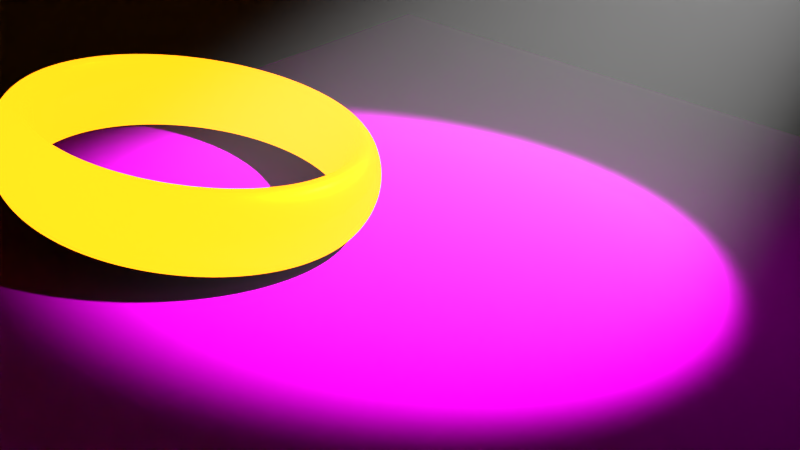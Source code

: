 # Source: got.blend  (saved by Blender 2.76.0; exported with 4.5.12 LTS)
import bpy
from mathutils import Matrix  # noqa: F401  (used for matrix-valued properties, if any)

bpy.ops.wm.read_factory_settings(use_empty=True)
scene = bpy.context.scene
scene.name = 'Scene'

# ---- collections
col_collection_1 = bpy.data.collections.new('Collection 1'); scene.collection.children.link(col_collection_1)
col_collection_2 = bpy.data.collections.new('Collection 2'); scene.collection.children.link(col_collection_2)

# ---- images (referenced by path relative to the original .blend; pixels are not part of the script)
import os
ASSET_DIR = os.environ.get("B2B_ASSET_DIR", "")  # directory of the original .blend (textures are referenced by path, not embedded)
HERE = os.path.dirname(os.path.abspath(__file__))  # packed textures are extracted next to this script under _unpacked/

def load_image(name, relpath, width, height, colorspace="sRGB"):
    """Load a texture the original file referenced (path relative to the .blend, or extracted next to this script)."""
    p = next((c for c in (os.path.join(HERE, relpath), os.path.join(ASSET_DIR, relpath)) if relpath and os.path.exists(c)), "")
    if p:
        img = bpy.data.images.load(p, check_existing=True)
        img.name = name
    else:  # same state as the original file: an image datablock whose file is absent (Cycles renders it pink)
        img = bpy.data.images.new(name, width, height)
        img.source = "FILE"
        img.filepath = "//" + (relpath or name)
    img.colorspace_settings.name = colorspace
    return img
img_westeros_590x900_png = load_image('westeros-590x900.png', 'westeros-590x900.png', 1024, 1024, 'sRGB')
img_got_png = load_image('got.PNG', 'got.PNG', 1024, 1024, 'sRGB')

# ---- materials (node trees are filled in below, after node groups)
mat_map = bpy.data.materials.new('Map')
mat_map.alpha_threshold = 0.0
mat_map.roughness = 0.5
mat_ring = bpy.data.materials.new('Ring')
mat_ring.alpha_threshold = 0.0
mat_ring.roughness = 0.5
mat_mask_mat = bpy.data.materials.new('Mask_Mat')
mat_mask_mat.alpha_threshold = 0.0
mat_mask_mat.roughness = 0.5

# ---- material node trees
mat_map.use_nodes = True; mat_map.node_tree.nodes.clear()
_N = mat_map.node_tree.nodes; _L = mat_map.node_tree.links
n0 = _N.new('ShaderNodeOutputMaterial'); n0.name = 'Material Output'; n0.location = (300, 300)
n1 = _N.new('ShaderNodeBsdfDiffuse'); n1.name = 'Diffuse BSDF'; n1.location = (108, 360)
n2 = _N.new('ShaderNodeTexImage'); n2.name = 'Image Texture'; n2.location = (-184, 387)
n2.width = 140
n2.image = img_westeros_590x900_png
_L.new(n1.outputs[0], n0.inputs[0])
_L.new(n2.outputs[0], n1.inputs[0])
n0.is_active_output = True
mat_ring.use_nodes = True; mat_ring.node_tree.nodes.clear()
_N = mat_ring.node_tree.nodes; _L = mat_ring.node_tree.links
n0 = _N.new('ShaderNodeTexCoord'); n0.name = 'Texture Coordinate'; n0.location = (261, 404)
n1 = _N.new('ShaderNodeMath'); n1.name = 'Math'; n1.location = (1017, 500)
n1.operation = 'MULTIPLY'
n2 = _N.new('ShaderNodeTexImage'); n2.name = 'Image Texture'; n2.location = (536, 407)
n2.width = 140
n2.image = img_got_png
n3 = _N.new('ShaderNodeOutputMaterial'); n3.name = 'Material Output'; n3.location = (1385, 612)
n4 = _N.new('ShaderNodeMixShader'); n4.name = 'Mix Shader.001'; n4.location = (937, 692)
n5 = _N.new('ShaderNodeEmission'); n5.name = 'Emission'; n5.location = (694, 760)
n5.inputs[0].default_value = (1.0, 0.2775, 0.004483, 1.0)
n5.inputs[1].default_value = 5.0
n6 = _N.new('ShaderNodeMixShader'); n6.name = 'Mix Shader'; n6.location = (-275, 431)
n7 = _N.new('ShaderNodeLayerWeight'); n7.name = 'Layer Weight'; n7.location = (-526, 652)
n8 = _N.new('ShaderNodeBsdfAnisotropic'); n8.name = 'Glossy BSDF.001'; n8.location = (-572, 346)
n8.distribution = 'GGX'
n8.inputs[0].default_value = (1.0, 0.9218, 0.01345, 1.0)
n8.inputs[1].default_value = 0.0
n9 = _N.new('ShaderNodeBsdfAnisotropic'); n9.name = 'Glossy BSDF'; n9.location = (-545, 506)
n9.distribution = 'GGX'
n9.inputs[0].default_value = (1.0, 0.9598, 0.002497, 1.0)
n9.inputs[1].default_value = 0.3162
n10 = _N.new('ShaderNodeDisplacement'); n10.name = 'Displacement'; n10.location = (0, 0)
n10.inputs[1].default_value = 0.0
n10.inputs[2].default_value = 0.1
_L.new(n9.outputs[0], n6.inputs[1])
_L.new(n2.outputs[0], n1.inputs[0])
_L.new(n0.outputs[2], n2.inputs[0])
_L.new(n5.outputs[0], n4.inputs[1])
_L.new(n6.outputs[0], n4.inputs[2])
_L.new(n4.outputs[0], n3.inputs[0])
_L.new(n2.outputs[0], n4.inputs[0])
_L.new(n8.outputs[0], n6.inputs[2])
_L.new(n7.outputs[1], n6.inputs[0])
_L.new(n1.outputs[0], n10.inputs[0])
_L.new(n10.outputs[0], n3.inputs[2])
n3.is_active_output = True
mat_mask_mat.use_nodes = True; mat_mask_mat.node_tree.nodes.clear()
_N = mat_mask_mat.node_tree.nodes; _L = mat_mask_mat.node_tree.links
n0 = _N.new('ShaderNodeOutputMaterial'); n0.name = 'Material Output'; n0.location = (300, 300)
n1 = _N.new('ShaderNodeMixShader'); n1.name = 'Mix Shader'; n1.location = (10, 300)
n2 = _N.new('ShaderNodeLightPath'); n2.name = 'Light Path'; n2.location = (-397, 348)
n3 = _N.new('ShaderNodeEmission'); n3.name = 'Emission'; n3.location = (-223, 217)
_L.new(n1.outputs[0], n0.inputs[0])
_L.new(n2.outputs[0], n1.inputs[0])
_L.new(n3.outputs[0], n1.inputs[2])
n0.is_active_output = True

# ---- world
world_world = bpy.data.worlds.new('World'); scene.world = world_world
world_world.use_nodes = True; world_world.node_tree.nodes.clear()
_N = world_world.node_tree.nodes; _L = world_world.node_tree.links
n0 = _N.new('ShaderNodeOutputWorld'); n0.name = 'World Output'; n0.location = (300, 300)
n1 = _N.new('ShaderNodeBackground'); n1.name = 'Background'; n1.location = (10, 300)
n1.inputs[0].default_value = (0.05088, 0.05088, 0.05088, 1.0)
n2 = _N.new('ShaderNodeVolumeScatter'); n2.name = 'Volume Scatter'; n2.location = (110, 200)
n2.width = 140
n2.inputs[1].default_value = 0.05
_L.new(n1.outputs[0], n0.inputs[0])
_L.new(n2.outputs[0], n0.inputs[1])
n0.is_active_output = True
world_world.use_eevee_finite_volume = True
world_world.color = (0.05088, 0.05088, 0.05088)
world_world.use_sun_shadow = False
world_world.sun_shadow_jitter_overblur = 0.0
world_world.cycles.sampling_method = 'MANUAL'
world_world.cycles.sample_map_resolution = 256

# ---- cameras
cam_camera = bpy.data.cameras.new('Camera')
cam_camera.clip_end = 100.0
cam_camera.lens = 35.0
cam_camera.sensor_width = 32.0
cam_camera.sensor_height = 18.0
cam_camera.ortho_scale = 7.314
cam_camera.dof.focus_distance = 0.0

# ---- lights
light_spot = bpy.data.lights.new('Spot', 'SPOT')
light_spot.transmission_factor = 0.0
light_spot.energy = 1.5e+04
light_spot.shadow_buffer_clip_start = 0.5
light_spot.shadow_soft_size = 0.1
light_spot.shadow_maximum_resolution = 0.006
light_spot.use_absolute_resolution = True
light_spot.spot_blend = 0.6
light_spot.spot_size = 0.5236
light_spot.show_cone = True
light_spot.cycles.use_multiple_importance_sampling = False

# ---- meshes
me_plane = bpy.data.meshes.new('Plane')
me_plane.from_pydata([(-1.0, -1.0, 0.0), (1.0, -1.0, 0.0), (-1.0, 1.0, 0.0), (1.0, 1.0, 0.0)], [], [(0, 1, 3, 2)])
_uv = me_plane.uv_layers.new(name='UVMap')
_uv.uv.foreach_set('vector', [0.01935, 0.01668, 1.002, 0.01668, 1.002, 0.9995, 0.01935, 0.9995])
me_plane.materials.append(mat_map)
me_plane.use_remesh_preserve_volume = False
me_plane.use_remesh_preserve_attributes = False
me_plane.use_mirror_vertex_groups = False
me_plane.update()
me_circle_002 = bpy.data.meshes.new('Circle.002')
me_circle_002.from_pydata([(0.0, 1.0, 0.0), (-0.1951, 0.9808, 0.0), (-0.3827, 0.9239, 0.0), (-0.5556, 0.8315, 0.0), (-0.7071, 0.7071, 0.0), (-0.8315, 0.5556, 0.0), (-0.9239, 0.3827, 0.0), (-0.9808, 0.1951, 0.0), (-1.0, 7.55e-08, 0.0), (-0.9808, -0.1951, 0.0), (-0.9239, -0.3827, 0.0), (-0.8315, -0.5556, 0.0), (-0.7071, -0.7071, 0.0), (-0.5556, -0.8315, 0.0), (-0.3827, -0.9239, 0.0), (-0.1951, -0.9808, 0.0), (3.258e-07, -1.0, 0.0), (0.1951, -0.9808, 0.0), (0.3827, -0.9239, 0.0), (0.5556, -0.8315, 0.0), (0.7071, -0.7071, 0.0), (0.8315, -0.5556, 0.0), (0.9239, -0.3827, 0.0), (0.9808, -0.1951, 0.0), (1.0, 9.656e-07, 0.0), (0.9808, 0.1951, 0.0), (0.9239, 0.3827, 0.0), (0.8315, 0.5556, 0.0), (0.7071, 0.7071, 0.0), (0.5556, 0.8315, 0.0), (0.3827, 0.9239, 0.0), (0.1951, 0.9808, 0.0), (-1.551e-08, 0.8694, 0.0), (-0.1696, 0.8527, 0.0), (-0.3327, 0.8032, 0.0), (-0.483, 0.7229, 0.0), (-0.6147, 0.6147, 0.0), (-0.7229, 0.483, 0.0), (-0.8032, 0.3327, 0.0), (-0.8527, 0.1696, 0.0), (-0.8694, 1.029e-07, 0.0), (-0.8527, -0.1696, 0.0), (-0.8032, -0.3327, 0.0), (-0.7229, -0.483, 0.0), (-0.6147, -0.6147, 0.0), (-0.483, -0.7229, 0.0), (-0.3327, -0.8032, 0.0), (-0.1696, -0.8527, 0.0), (2.678e-07, -0.8694, 0.0), (0.1696, -0.8527, 0.0), (0.3327, -0.8032, 0.0), (0.483, -0.7229, 0.0), (0.6147, -0.6147, 0.0), (0.7229, -0.483, 0.0), (0.8032, -0.3327, 0.0), (0.8527, -0.1696, 0.0), (0.8694, 8.767e-07, 0.0), (0.8527, 0.1696, 0.0), (0.8032, 0.3327, 0.0), (0.7229, 0.483, 0.0), (0.6147, 0.6147, 0.0), (0.483, 0.7229, 0.0), (0.3327, 0.8032, 0.0), (0.1696, 0.8527, 0.0), (-0.1951, 0.9808, 0.4769), (0.0, 1.0, 0.4769), (-0.3827, 0.9239, 0.4769), (-0.5556, 0.8315, 0.4769), (-0.7071, 0.7071, 0.4769), (-0.8315, 0.5556, 0.4769), (-0.9239, 0.3827, 0.4769), (-0.9808, 0.1951, 0.4769), (-1.0, 7.55e-08, 0.4769), (-0.9808, -0.1951, 0.4769), (-0.9239, -0.3827, 0.4769), (-0.8315, -0.5556, 0.4769), (-0.7071, -0.7071, 0.4769), (-0.5556, -0.8315, 0.4769), (-0.3827, -0.9239, 0.4769), (-0.1951, -0.9808, 0.4769), (3.258e-07, -1.0, 0.4769), (0.1951, -0.9808, 0.4769), (0.3827, -0.9239, 0.4769), (0.5556, -0.8315, 0.4769), (0.7071, -0.7071, 0.4769), (0.8315, -0.5556, 0.4769), (0.9239, -0.3827, 0.4769), (0.9808, -0.1951, 0.4769), (1.0, 9.656e-07, 0.4769), (0.9808, 0.1951, 0.4769), (0.9239, 0.3827, 0.4769), (0.8315, 0.5556, 0.4769), (0.7071, 0.7071, 0.4769), (0.5556, 0.8315, 0.4769), (0.3827, 0.9239, 0.4769), (0.1951, 0.9808, 0.4769), (-0.1696, 0.8527, 0.4769), (-1.551e-08, 0.8694, 0.4769), (-0.3327, 0.8032, 0.4769), (-0.483, 0.7229, 0.4769), (-0.6147, 0.6147, 0.4769), (-0.7229, 0.483, 0.4769), (-0.8032, 0.3327, 0.4769), (-0.8527, 0.1696, 0.4769), (-0.8694, 1.029e-07, 0.4769), (-0.8527, -0.1696, 0.4769), (-0.8032, -0.3327, 0.4769), (-0.7229, -0.483, 0.4769), (-0.6147, -0.6147, 0.4769), (-0.483, -0.7229, 0.4769), (-0.3327, -0.8032, 0.4769), (-0.1696, -0.8527, 0.4769), (2.678e-07, -0.8694, 0.4769), (0.1696, -0.8527, 0.4769), (0.3327, -0.8032, 0.4769), (0.483, -0.7229, 0.4769), (0.6147, -0.6147, 0.4769), (0.7229, -0.483, 0.4769), (0.8032, -0.3327, 0.4769), (0.8527, -0.1696, 0.4769), (0.8694, 8.767e-07, 0.4769), (0.8527, 0.1696, 0.4769), (0.8032, 0.3327, 0.4769), (0.7229, 0.483, 0.4769), (0.6147, 0.6147, 0.4769), (0.483, 0.7229, 0.4769), (0.3327, 0.8032, 0.4769), (0.1696, 0.8527, 0.4769), (-1.08, -0.2148, 0.2365), (-1.017, -0.4214, 0.2365), (-0.9155, -0.6117, 0.2365), (-0.7786, -0.7786, 0.2365), (-0.6117, -0.9155, 0.2365), (-0.4214, -1.017, 0.2365), (-0.2148, -1.08, 0.2365), (3.701e-07, -1.101, 0.2365), (0.2148, -1.08, 0.2365), (0.4214, -1.017, 0.2365), (0.6117, -0.9155, 0.2365), (0.7786, -0.7786, 0.2365), (0.9155, -0.6117, 0.2365), (1.017, -0.4214, 0.2365), (1.08, -0.2148, 0.2365), (1.101, 1.032e-06, 0.2365), (1.08, 0.2148, 0.2365), (1.017, 0.4214, 0.2365), (0.9155, 0.6117, 0.2365), (1.13e-08, 1.101, 0.2365), (-0.2148, 1.08, 0.2365), (0.7786, 0.7786, 0.2365), (-0.4214, 1.017, 0.2365), (0.6117, 0.9155, 0.2365), (-0.6117, 0.9155, 0.2365), (0.4214, 1.017, 0.2365), (-0.7786, 0.7786, 0.2365), (0.2148, 1.08, 0.2365), (-0.9155, 0.6117, 0.2365), (-1.017, 0.4214, 0.2365), (-1.08, 0.2148, 0.2365), (-1.101, 5.191e-08, 0.2365)], [], [(9, 41, 40, 8), (23, 55, 54, 22), (10, 42, 41, 9), (24, 56, 55, 23), (11, 43, 42, 10), (25, 57, 56, 24), (12, 44, 43, 11), (26, 58, 57, 25), (13, 45, 44, 12), (27, 59, 58, 26), (14, 46, 45, 13), (1, 33, 32, 0), (28, 60, 59, 27), (15, 47, 46, 14), (2, 34, 33, 1), (29, 61, 60, 28), (16, 48, 47, 15), (3, 35, 34, 2), (30, 62, 61, 29), (17, 49, 48, 16), (4, 36, 35, 3), (31, 63, 62, 30), (18, 50, 49, 17), (5, 37, 36, 4), (0, 32, 63, 31), (19, 51, 50, 18), (6, 38, 37, 5), (20, 52, 51, 19), (7, 39, 38, 6), (21, 53, 52, 20), (8, 40, 39, 7), (22, 54, 53, 21), (73, 72, 104, 105), (87, 86, 118, 119), (74, 73, 105, 106), (88, 87, 119, 120), (75, 74, 106, 107), (89, 88, 120, 121), (76, 75, 107, 108), (90, 89, 121, 122), (77, 76, 108, 109), (91, 90, 122, 123), (78, 77, 109, 110), (64, 65, 97, 96), (92, 91, 123, 124), (79, 78, 110, 111), (66, 64, 96, 98), (93, 92, 124, 125), (80, 79, 111, 112), (67, 66, 98, 99), (94, 93, 125, 126), (81, 80, 112, 113), (68, 67, 99, 100), (95, 94, 126, 127), (82, 81, 113, 114), (69, 68, 100, 101), (65, 95, 127, 97), (83, 82, 114, 115), (70, 69, 101, 102), (84, 83, 115, 116), (71, 70, 102, 103), (85, 84, 116, 117), (72, 71, 103, 104), (86, 85, 117, 118), (61, 62, 126, 125), (35, 36, 100, 99), (129, 128, 73, 74), (62, 63, 127, 126), (36, 37, 101, 100), (130, 129, 74, 75), (63, 32, 97, 127), (37, 38, 102, 101), (131, 130, 75, 76), (38, 39, 103, 102), (132, 131, 76, 77), (39, 40, 104, 103), (133, 132, 77, 78), (40, 41, 105, 104), (134, 133, 78, 79), (41, 42, 106, 105), (135, 134, 79, 80), (42, 43, 107, 106), (136, 135, 80, 81), (43, 44, 108, 107), (137, 136, 81, 82), (44, 45, 109, 108), (138, 137, 82, 83), (45, 46, 110, 109), (139, 138, 83, 84), (46, 47, 111, 110), (140, 139, 84, 85), (47, 48, 112, 111), (141, 140, 85, 86), (48, 49, 113, 112), (142, 141, 86, 87), (49, 50, 114, 113), (143, 142, 87, 88), (50, 51, 115, 114), (144, 143, 88, 89), (51, 52, 116, 115), (145, 144, 89, 90), (52, 53, 117, 116), (146, 145, 90, 91), (148, 147, 65, 64), (53, 54, 118, 117), (149, 146, 91, 92), (150, 148, 64, 66), (54, 55, 119, 118), (151, 149, 92, 93), (152, 150, 66, 67), (55, 56, 120, 119), (153, 151, 93, 94), (154, 152, 67, 68), (56, 57, 121, 120), (155, 153, 94, 95), (156, 154, 68, 69), (57, 58, 122, 121), (147, 155, 95, 65), (157, 156, 69, 70), (58, 59, 123, 122), (32, 33, 96, 97), (158, 157, 70, 71), (59, 60, 124, 123), (33, 34, 98, 96), (159, 158, 71, 72), (60, 61, 125, 124), (34, 35, 99, 98), (128, 159, 72, 73), (9, 8, 159, 128), (8, 7, 158, 159), (7, 6, 157, 158), (6, 5, 156, 157), (0, 31, 155, 147), (5, 4, 154, 156), (31, 30, 153, 155), (4, 3, 152, 154), (30, 29, 151, 153), (3, 2, 150, 152), (29, 28, 149, 151), (2, 1, 148, 150), (28, 27, 146, 149), (1, 0, 147, 148), (27, 26, 145, 146), (26, 25, 144, 145), (25, 24, 143, 144), (24, 23, 142, 143), (23, 22, 141, 142), (22, 21, 140, 141), (21, 20, 139, 140), (20, 19, 138, 139), (19, 18, 137, 138), (18, 17, 136, 137), (17, 16, 135, 136), (16, 15, 134, 135), (15, 14, 133, 134), (14, 13, 132, 133), (13, 12, 131, 132), (12, 11, 130, 131), (11, 10, 129, 130), (10, 9, 128, 129)])
_k = {(32, 33): 0.29804, (33, 34): 0.29804, (34, 35): 0.29804, (35, 36): 0.29804, (36, 37): 0.29804, (37, 38): 0.29804, (38, 39): 0.29804, (39, 40): 0.29804, (40, 41): 0.29804, (41, 42): 0.29804, (42, 43): 0.29804, (43, 44): 0.29804, (44, 45): 0.29804, (45, 46): 0.29804, (46, 47): 0.29804, (47, 48): 0.29804, (48, 49): 0.29804, (49, 50): 0.29804, (50, 51): 0.29804, (51, 52): 0.29804, (52, 53): 0.29804, (53, 54): 0.29804, (54, 55): 0.29804, (55, 56): 0.29804, (56, 57): 0.29804, (57, 58): 0.29804, (58, 59): 0.29804, (59, 60): 0.29804, (60, 61): 0.29804, (61, 62): 0.29804, (62, 63): 0.29804, (32, 63): 0.29804, (96, 97): 0.29804, (96, 98): 0.29804, (98, 99): 0.29804, (99, 100): 0.29804, (100, 101): 0.29804, (101, 102): 0.29804, (102, 103): 0.29804, (103, 104): 0.29804, (104, 105): 0.29804, (105, 106): 0.29804, (106, 107): 0.29804, (107, 108): 0.29804, (108, 109): 0.29804, (109, 110): 0.29804, (110, 111): 0.29804, (111, 112): 0.29804, (112, 113): 0.29804, (113, 114): 0.29804, (114, 115): 0.29804, (115, 116): 0.29804, (116, 117): 0.29804, (117, 118): 0.29804, (118, 119): 0.29804, (119, 120): 0.29804, (120, 121): 0.29804, (121, 122): 0.29804, (122, 123): 0.29804, (123, 124): 0.29804, (124, 125): 0.29804, (125, 126): 0.29804, (126, 127): 0.29804, (97, 127): 0.29804}
me_circle_002.attributes.new('crease_edge', 'FLOAT', 'EDGE').data.foreach_set('value', [_k.get((min(e.vertices), max(e.vertices)), 0.0) for e in me_circle_002.edges])
_uv = me_circle_002.uv_layers.new(name='UVMap')
_uv.uv.foreach_set('vector', [0.01587, 0.2499, 0.01587, 0.2499, 0.01587, 0.2499, 0.01587, 0.2499, 0.01587, 0.2499, 0.01587, 0.2499, 0.01587, 0.2499, 0.01587, 0.2499, 0.01587, 0.2499, 0.01587, 0.2499, 0.01587, 0.2499, 0.01587, 0.2499, 0.01587, 0.2499, 0.01587, 0.2499, 0.01587, 0.2499, 0.01587, 0.2499, 0.01587, 0.2499, 0.01587, 0.2499, 0.01587, 0.2499, 0.01587, 0.2499, 0.01587, 0.2499, 0.01587, 0.2499, 0.01587, 0.2499, 0.01587, 0.2499, 0.01587, 0.2499, 0.01587, 0.2499, 0.01587, 0.2499, 0.01587, 0.2499, 0.01587, 0.2499, 0.01587, 0.2499, 0.01587, 0.2499, 0.01587, 0.2499, 0.01587, 0.2499, 0.01587, 0.2499, 0.01587, 0.2499, 0.01587, 0.2499, 0.01587, 0.2499, 0.01587, 0.2499, 0.01587, 0.2499, 0.01587, 0.2499, 0.01587, 0.2499, 0.01587, 0.2499, 0.01587, 0.2499, 0.01587, 0.2499, 0.01587, 0.2499, 0.01587, 0.2499, 0.01587, 0.2499, 0.01587, 0.2499, 0.01587, 0.2499, 0.01587, 0.2499, 0.01587, 0.2499, 0.01587, 0.2499, 0.01587, 0.2499, 0.01587, 0.2499, 0.01587, 0.2499, 0.01587, 0.2499, 0.01587, 0.2499, 0.01587, 0.2499, 0.01587, 0.2499, 0.01587, 0.2499, 0.01587, 0.2499, 0.01587, 0.2499, 0.01587, 0.2499, 0.01587, 0.2499, 0.01587, 0.2499, 0.01587, 0.2499, 0.01587, 0.2499, 0.01587, 0.2499, 0.01587, 0.2499, 0.01587, 0.2499, 0.01587, 0.2499, 0.01587, 0.2499, 0.01587, 0.2499, 0.01587, 0.2499, 0.01587, 0.2499, 0.01587, 0.2499, 0.01587, 0.2499, 0.01587, 0.2499, 0.01587, 0.2499, 0.01587, 0.2499, 0.01587, 0.2499, 0.01587, 0.2499, 0.01587, 0.2499, 0.01587, 0.2499, 0.01587, 0.2499, 0.01587, 0.2499, 0.01587, 0.2499, 0.01587, 0.2499, 0.01587, 0.2499, 0.01587, 0.2499, 0.01587, 0.2499, 0.01587, 0.2499, 0.01587, 0.2499, 0.01587, 0.2499, 0.01587, 0.2499, 0.01587, 0.2499, 0.01587, 0.2499, 0.01587, 0.2499, 0.01587, 0.2499, 0.01587, 0.2499, 0.01587, 0.2499, 0.01587, 0.2499, 0.01587, 0.2499, 0.01587, 0.2499, 0.01587, 0.2499, 0.01587, 0.2499, 0.01587, 0.2499, 0.01587, 0.2499, 0.01587, 0.2499, 0.01587, 0.2499, 0.01587, 0.2499, 0.01587, 0.2499, 0.01587, 0.2499, 0.01587, 0.2499, 0.01587, 0.2499, 0.01587, 0.2499, 0.01587, 0.2499, 0.01587, 0.2499, 0.01587, 0.2499, 0.01587, 0.2499, 0.01587, 0.2499, 0.01587, 0.2499, 0.01587, 0.2499, 0.01587, 0.2499, 0.01587, 0.2499, 0.01587, 0.2499, 0.01587, 0.2499, 0.01587, 0.2499, 0.01587, 0.2499, 0.01587, 0.2499, 0.01587, 0.2499, 0.01587, 0.2499, 0.01587, 0.2499, 0.01587, 0.2499, 0.01587, 0.2499, 0.01587, 0.2499, 0.01587, 0.2499, 0.01587, 0.2499, 0.01587, 0.2499, 0.01587, 0.2499, 0.01587, 0.2499, 0.01587, 0.2499, 0.01587, 0.2499, 0.01587, 0.2499, 0.01587, 0.2499, 0.01587, 0.2499, 0.01587, 0.2499, 0.01587, 0.2499, 0.01587, 0.2499, 0.01587, 0.2499, 0.01587, 0.2499, 0.01587, 0.2499, 0.01587, 0.2499, 0.01587, 0.2499, 0.01587, 0.2499, 0.01587, 0.2499, 0.01587, 0.2499, 0.01587, 0.2499, 0.01587, 0.2499, 0.01587, 0.2499, 0.01587, 0.2499, 0.01587, 0.2499, 0.01587, 0.2499, 0.01587, 0.2499, 0.01587, 0.2499, 0.01587, 0.2499, 0.01587, 0.2499, 0.01587, 0.2499, 0.01587, 0.2499, 0.01587, 0.2499, 0.01587, 0.2499, 0.01587, 0.2499, 0.01587, 0.2499, 0.01587, 0.2499, 0.01587, 0.2499, 0.01587, 0.2499, 0.01587, 0.2499, 0.01587, 0.2499, 0.01587, 0.2499, 0.01587, 0.2499, 0.01587, 0.2499, 0.01587, 0.2499, 0.01587, 0.2499, 0.01587, 0.2499, 0.01587, 0.2499, 0.01587, 0.2499, 0.01587, 0.2499, 0.01587, 0.2499, 0.01587, 0.2499, 0.01587, 0.2499, 0.01587, 0.2499, 0.01587, 0.2499, 0.01587, 0.2499, 0.01587, 0.2499, 0.01587, 0.2499, 0.01587, 0.2499, 0.01587, 0.2499, 0.01587, 0.2499, 0.01587, 0.2499, 0.01587, 0.2499, 0.01587, 0.2499, 0.01587, 0.2499, 0.01587, 0.2499, 0.01587, 0.2499, 0.01587, 0.2499, 0.01587, 0.2499, 0.01587, 0.2499, 0.01587, 0.2499, 0.01587, 0.2499, 0.01587, 0.2499, 0.01587, 0.2499, 0.01587, 0.2499, 0.01587, 0.2499, 0.01587, 0.2499, 0.01587, 0.2499, 0.01587, 0.2499, 0.01587, 0.2499, 0.01587, 0.2499, 0.01587, 0.2499, 0.01587, 0.2499, 0.01587, 0.2499, 0.01587, 0.2499, 0.01587, 0.2499, 0.01587, 0.2499, 0.01587, 0.2499, 0.01587, 0.2499, 0.01587, 0.2499, 0.01587, 0.2499, 0.01587, 0.2499, 0.01587, 0.2499, 0.01587, 0.2499, 0.01587, 0.2499, 0.01587, 0.2499, 0.01587, 0.2499, 0.01587, 0.2499, 0.01587, 0.2499, 0.01587, 0.2499, 0.01587, 0.2499, 0.01587, 0.2499, 0.01587, 0.2499, 0.01587, 0.2499, 0.01587, 0.2499, 0.01587, 0.2499, 0.01587, 0.2499, 0.01587, 0.2499, 0.01587, 0.2499, 0.01587, 0.2499, 0.01587, 0.2499, 0.01587, 0.2499, 0.01587, 0.2499, 0.01587, 0.2499, 0.01587, 0.2499, 0.01587, 0.2499, 0.01587, 0.2499, 0.01587, 0.2499, 0.01587, 0.2499, 0.2161, 0.4858, 0.1965, 0.4858, 0.1965, 0.6217, 0.2161, 0.6217, 0.7269, 0.4858, 0.7073, 0.4858, 0.7073, 0.6217, 0.7269, 0.6217, 0.3537, 0.5532, 0.334, 0.5532, 0.334, 0.6217, 0.3537, 0.6217, 0.1965, 0.4858, 0.1768, 0.4858, 0.1768, 0.6217, 0.1965, 0.6217, 0.7073, 0.4858, 0.6877, 0.4858, 0.6877, 0.6217, 0.7073, 0.6217, 0.3733, 0.5532, 0.3537, 0.5532, 0.3537, 0.6217, 0.3733, 0.6217, 0.1768, 0.4858, 0.1572, 0.4858, 0.1572, 0.6217, 0.1768, 0.6217, 0.6877, 0.4858, 0.668, 0.4858, 0.668, 0.6217, 0.6877, 0.6217, 0.3929, 0.5532, 0.3733, 0.5532, 0.3733, 0.6217, 0.3929, 0.6217, 0.668, 0.4858, 0.6484, 0.4858, 0.6484, 0.6217, 0.668, 0.6217, 0.4126, 0.5532, 0.3929, 0.5532, 0.3929, 0.6217, 0.4126, 0.6217, 0.6484, 0.4858, 0.6287, 0.4858, 0.6287, 0.6217, 0.6484, 0.6217, 0.4322, 0.5532, 0.4126, 0.5532, 0.4126, 0.6217, 0.4322, 0.6217, 0.6287, 0.4858, 0.6091, 0.4858, 0.6091, 0.6217, 0.6287, 0.6217, 0.4519, 0.5532, 0.4322, 0.5532, 0.4322, 0.6217, 0.4519, 0.6217, 0.6091, 0.4858, 0.5894, 0.4858, 0.5894, 0.6217, 0.6091, 0.6217, 0.4715, 0.5532, 0.4519, 0.5532, 0.4519, 0.6217, 0.4715, 0.6217, 0.5894, 0.4858, 0.5698, 0.4858, 0.5698, 0.6217, 0.5894, 0.6217, 0.4912, 0.5532, 0.4715, 0.5532, 0.4715, 0.6217, 0.4912, 0.6217, 0.5698, 0.4858, 0.5501, 0.4858, 0.5501, 0.6217, 0.5698, 0.6217, 0.5108, 0.5532, 0.4912, 0.5532, 0.4912, 0.6217, 0.5108, 0.6217, 0.5501, 0.4858, 0.5305, 0.4858, 0.5305, 0.6217, 0.5501, 0.6217, 0.5305, 0.5532, 0.5108, 0.5532, 0.5108, 0.6217, 0.5305, 0.6217, 0.5305, 0.4858, 0.5108, 0.4858, 0.5108, 0.6217, 0.5305, 0.6217, 0.5501, 0.5532, 0.5305, 0.5532, 0.5305, 0.6217, 0.5501, 0.6217, 0.5108, 0.4858, 0.4912, 0.4858, 0.4912, 0.6217, 0.5108, 0.6217, 0.5698, 0.5532, 0.5501, 0.5532, 0.5501, 0.6217, 0.5698, 0.6217, 0.4912, 0.4858, 0.4715, 0.4858, 0.4715, 0.6217, 0.4912, 0.6217, 0.5894, 0.5532, 0.5698, 0.5532, 0.5698, 0.6217, 0.5894, 0.6217, 0.4715, 0.4858, 0.4519, 0.4858, 0.4519, 0.6217, 0.4715, 0.6217, 0.6091, 0.5532, 0.5894, 0.5532, 0.5894, 0.6217, 0.6091, 0.6217, 0.4519, 0.4858, 0.4322, 0.4858, 0.4322, 0.6217, 0.4519, 0.6217, 0.6287, 0.5532, 0.6091, 0.5532, 0.6091, 0.6217, 0.6287, 0.6217, 0.4322, 0.4858, 0.4126, 0.4858, 0.4126, 0.6217, 0.4322, 0.6217, 0.6484, 0.5532, 0.6287, 0.5532, 0.6287, 0.6217, 0.6484, 0.6217, 0.4126, 0.4858, 0.3929, 0.4858, 0.3929, 0.6217, 0.4126, 0.6217, 0.668, 0.5532, 0.6484, 0.5532, 0.6484, 0.6217, 0.668, 0.6217, 0.3929, 0.4858, 0.3733, 0.4858, 0.3733, 0.6217, 0.3929, 0.6217, 0.6877, 0.5532, 0.668, 0.5532, 0.668, 0.6217, 0.6877, 0.6217, 0.1768, 0.5532, 0.1572, 0.5532, 0.1572, 0.6217, 0.1768, 0.6217, 0.3733, 0.4858, 0.3537, 0.4858, 0.3537, 0.6217, 0.3733, 0.6217, 0.7073, 0.5532, 0.6877, 0.5532, 0.6877, 0.6217, 0.7073, 0.6217, 0.1965, 0.5532, 0.1768, 0.5532, 0.1768, 0.6217, 0.1965, 0.6217, 0.3537, 0.4858, 0.334, 0.4858, 0.334, 0.6217, 0.3537, 0.6217, 0.7269, 0.5532, 0.7073, 0.5532, 0.7073, 0.6217, 0.7269, 0.6217, 0.2161, 0.5532, 0.1965, 0.5532, 0.1965, 0.6217, 0.2161, 0.6217, 0.334, 0.4858, 0.3144, 0.4858, 0.3144, 0.6217, 0.334, 0.6217, 0.7466, 0.5532, 0.7269, 0.5532, 0.7269, 0.6217, 0.7466, 0.6217, 0.2358, 0.5532, 0.2161, 0.5532, 0.2161, 0.6217, 0.2358, 0.6217, 0.3144, 0.4858, 0.2947, 0.4858, 0.2947, 0.6217, 0.3144, 0.6217, 0.7662, 0.5532, 0.7466, 0.5532, 0.7466, 0.6217, 0.7662, 0.6217, 0.2554, 0.5532, 0.2358, 0.5532, 0.2358, 0.6217, 0.2554, 0.6217, 0.2947, 0.4858, 0.2751, 0.4858, 0.2751, 0.6217, 0.2947, 0.6217, 0.7859, 0.5532, 0.7662, 0.5532, 0.7662, 0.6217, 0.7859, 0.6217, 0.2751, 0.5532, 0.2554, 0.5532, 0.2554, 0.6217, 0.2751, 0.6217, 0.2751, 0.4858, 0.2554, 0.4858, 0.2554, 0.6217, 0.2751, 0.6217, 0.7859, 0.4858, 0.7662, 0.4858, 0.7662, 0.6217, 0.7859, 0.6217, 0.2947, 0.5532, 0.2751, 0.5532, 0.2751, 0.6217, 0.2947, 0.6217, 0.2554, 0.4858, 0.2358, 0.4858, 0.2358, 0.6217, 0.2554, 0.6217, 0.7662, 0.4858, 0.7466, 0.4858, 0.7466, 0.6217, 0.7662, 0.6217, 0.3144, 0.5532, 0.2947, 0.5532, 0.2947, 0.6217, 0.3144, 0.6217, 0.2358, 0.4858, 0.2161, 0.4858, 0.2161, 0.6217, 0.2358, 0.6217, 0.7466, 0.4858, 0.7269, 0.4858, 0.7269, 0.6217, 0.7466, 0.6217, 0.334, 0.5532, 0.3144, 0.5532, 0.3144, 0.6217, 0.334, 0.6217, 0.334, 0.4858, 0.3144, 0.4858, 0.3144, 0.5532, 0.334, 0.5532, 0.3144, 0.4858, 0.2947, 0.4858, 0.2947, 0.5532, 0.3144, 0.5532, 0.2947, 0.4858, 0.2751, 0.4858, 0.2751, 0.5532, 0.2947, 0.5532, 0.2751, 0.4858, 0.2554, 0.4858, 0.2554, 0.5532, 0.2751, 0.5532, 0.7859, 0.4858, 0.7662, 0.4858, 0.7662, 0.5532, 0.7859, 0.5532, 0.2554, 0.4858, 0.2358, 0.4858, 0.2358, 0.5532, 0.2554, 0.5532, 0.7662, 0.4858, 0.7466, 0.4858, 0.7466, 0.5532, 0.7662, 0.5532, 0.2358, 0.4858, 0.2161, 0.4858, 0.2161, 0.5532, 0.2358, 0.5532, 0.7466, 0.4858, 0.7269, 0.4858, 0.7269, 0.5532, 0.7466, 0.5532, 0.2161, 0.4858, 0.1965, 0.4858, 0.1965, 0.5532, 0.2161, 0.5532, 0.7269, 0.4858, 0.7073, 0.4858, 0.7073, 0.5532, 0.7269, 0.5532, 0.1965, 0.4858, 0.1768, 0.4858, 0.1768, 0.5532, 0.1965, 0.5532, 0.7073, 0.4858, 0.6877, 0.4858, 0.6877, 0.5532, 0.7073, 0.5532, 0.1768, 0.4858, 0.1572, 0.4858, 0.1572, 0.5532, 0.1768, 0.5532, 0.6877, 0.4858, 0.668, 0.4858, 0.668, 0.5532, 0.6877, 0.5532, 0.668, 0.4858, 0.6484, 0.4858, 0.6484, 0.5532, 0.668, 0.5532, 0.6484, 0.4858, 0.6287, 0.4858, 0.6287, 0.5532, 0.6484, 0.5532, 0.6287, 0.4858, 0.6091, 0.4858, 0.6091, 0.5532, 0.6287, 0.5532, 0.6091, 0.4858, 0.5894, 0.4858, 0.5894, 0.5532, 0.6091, 0.5532, 0.5894, 0.4858, 0.5698, 0.4858, 0.5698, 0.5532, 0.5894, 0.5532, 0.5698, 0.4858, 0.5501, 0.4858, 0.5501, 0.5532, 0.5698, 0.5532, 0.5501, 0.4858, 0.5305, 0.4858, 0.5305, 0.5532, 0.5501, 0.5532, 0.5305, 0.4858, 0.5108, 0.4858, 0.5108, 0.5532, 0.5305, 0.5532, 0.5108, 0.4858, 0.4912, 0.4858, 0.4912, 0.5532, 0.5108, 0.5532, 0.4912, 0.4858, 0.4715, 0.4858, 0.4715, 0.5532, 0.4912, 0.5532, 0.4715, 0.4858, 0.4519, 0.4858, 0.4519, 0.5532, 0.4715, 0.5532, 0.4519, 0.4858, 0.4322, 0.4858, 0.4322, 0.5532, 0.4519, 0.5532, 0.4322, 0.4858, 0.4126, 0.4858, 0.4126, 0.5532, 0.4322, 0.5532, 0.4126, 0.4858, 0.3929, 0.4858, 0.3929, 0.5532, 0.4126, 0.5532, 0.3929, 0.4858, 0.3733, 0.4858, 0.3733, 0.5532, 0.3929, 0.5532, 0.3733, 0.4858, 0.3537, 0.4858, 0.3537, 0.5532, 0.3733, 0.5532, 0.3537, 0.4858, 0.334, 0.4858, 0.334, 0.5532, 0.3537, 0.5532])
me_circle_002.materials.append(mat_ring)
me_circle_002.use_remesh_preserve_volume = False
me_circle_002.use_remesh_preserve_attributes = False
me_circle_002.use_mirror_vertex_groups = False
me_circle_002.update()
me_circle_000 = bpy.data.meshes.new('Circle.000')
me_circle_000.from_pydata([(0.0, 1.0, 0.0), (-0.1951, 0.9808, 0.0), (-0.3827, 0.9239, 0.0), (-0.5556, 0.8315, 0.0), (-0.7071, 0.7071, 0.0), (-0.8315, 0.5556, 0.0), (-0.9239, 0.3827, 0.0), (-0.9808, 0.1951, 0.0), (-1.0, 7.55e-08, 0.0), (-0.9808, -0.1951, 0.0), (-0.9239, -0.3827, 0.0), (-0.8315, -0.5556, 0.0), (-0.7071, -0.7071, 0.0), (-0.5556, -0.8315, 0.0), (-0.3827, -0.9239, 0.0), (-0.1951, -0.9808, 0.0), (3.258e-07, -1.0, 0.0), (0.1951, -0.9808, 0.0), (0.3827, -0.9239, 0.0), (0.5556, -0.8315, 0.0), (0.7071, -0.7071, 0.0), (0.8315, -0.5556, 0.0), (0.9239, -0.3827, 0.0), (0.9808, -0.1951, 0.0), (1.0, 9.656e-07, 0.0), (0.9808, 0.1951, 0.0), (0.9239, 0.3827, 0.0), (0.8315, 0.5556, 0.0), (0.7071, 0.7071, 0.0), (0.5556, 0.8315, 0.0), (0.3827, 0.9239, 0.0), (0.1951, 0.9808, 0.0), (-1.551e-08, 0.8694, 0.0), (-0.1696, 0.8527, 0.0), (-0.3327, 0.8032, 0.0), (-0.483, 0.7229, 0.0), (-0.6147, 0.6147, 0.0), (-0.7229, 0.483, 0.0), (-0.8032, 0.3327, 0.0), (-0.8527, 0.1696, 0.0), (-0.8694, 1.029e-07, 0.0), (-0.8527, -0.1696, 0.0), (-0.8032, -0.3327, 0.0), (-0.7229, -0.483, 0.0), (-0.6147, -0.6147, 0.0), (-0.483, -0.7229, 0.0), (-0.3327, -0.8032, 0.0), (-0.1696, -0.8527, 0.0), (2.678e-07, -0.8694, 0.0), (0.1696, -0.8527, 0.0), (0.3327, -0.8032, 0.0), (0.483, -0.7229, 0.0), (0.6147, -0.6147, 0.0), (0.7229, -0.483, 0.0), (0.8032, -0.3327, 0.0), (0.8527, -0.1696, 0.0), (0.8694, 8.767e-07, 0.0), (0.8527, 0.1696, 0.0), (0.8032, 0.3327, 0.0), (0.7229, 0.483, 0.0), (0.6147, 0.6147, 0.0), (0.483, 0.7229, 0.0), (0.3327, 0.8032, 0.0), (0.1696, 0.8527, 0.0), (-0.1951, 0.9808, 0.4769), (0.0, 1.0, 0.4769), (-0.3827, 0.9239, 0.4769), (-0.5556, 0.8315, 0.4769), (-0.7071, 0.7071, 0.4769), (-0.8315, 0.5556, 0.4769), (-0.9239, 0.3827, 0.4769), (-0.9808, 0.1951, 0.4769), (-1.0, 7.55e-08, 0.4769), (-0.9808, -0.1951, 0.4769), (-0.9239, -0.3827, 0.4769), (-0.8315, -0.5556, 0.4769), (-0.7071, -0.7071, 0.4769), (-0.5556, -0.8315, 0.4769), (-0.3827, -0.9239, 0.4769), (-0.1951, -0.9808, 0.4769), (3.258e-07, -1.0, 0.4769), (0.1951, -0.9808, 0.4769), (0.3827, -0.9239, 0.4769), (0.5556, -0.8315, 0.4769), (0.7071, -0.7071, 0.4769), (0.8315, -0.5556, 0.4769), (0.9239, -0.3827, 0.4769), (0.9808, -0.1951, 0.4769), (1.0, 9.656e-07, 0.4769), (0.9808, 0.1951, 0.4769), (0.9239, 0.3827, 0.4769), (0.8315, 0.5556, 0.4769), (0.7071, 0.7071, 0.4769), (0.5556, 0.8315, 0.4769), (0.3827, 0.9239, 0.4769), (0.1951, 0.9808, 0.4769), (-0.1696, 0.8527, 0.4769), (-1.551e-08, 0.8694, 0.4769), (-0.3327, 0.8032, 0.4769), (-0.483, 0.7229, 0.4769), (-0.6147, 0.6147, 0.4769), (-0.7229, 0.483, 0.4769), (-0.8032, 0.3327, 0.4769), (-0.8527, 0.1696, 0.4769), (-0.8694, 1.029e-07, 0.4769), (-0.8527, -0.1696, 0.4769), (-0.8032, -0.3327, 0.4769), (-0.7229, -0.483, 0.4769), (-0.6147, -0.6147, 0.4769), (-0.483, -0.7229, 0.4769), (-0.3327, -0.8032, 0.4769), (-0.1696, -0.8527, 0.4769), (2.678e-07, -0.8694, 0.4769), (0.1696, -0.8527, 0.4769), (0.3327, -0.8032, 0.4769), (0.483, -0.7229, 0.4769), (0.6147, -0.6147, 0.4769), (0.7229, -0.483, 0.4769), (0.8032, -0.3327, 0.4769), (0.8527, -0.1696, 0.4769), (0.8694, 8.767e-07, 0.4769), (0.8527, 0.1696, 0.4769), (0.8032, 0.3327, 0.4769), (0.7229, 0.483, 0.4769), (0.6147, 0.6147, 0.4769), (0.483, 0.7229, 0.4769), (0.3327, 0.8032, 0.4769), (0.1696, 0.8527, 0.4769), (-1.08, -0.2148, 0.2365), (-1.017, -0.4214, 0.2365), (-0.9155, -0.6117, 0.2365), (-0.7786, -0.7786, 0.2365), (-0.6117, -0.9155, 0.2365), (-0.4214, -1.017, 0.2365), (-0.2148, -1.08, 0.2365), (3.701e-07, -1.101, 0.2365), (0.2148, -1.08, 0.2365), (0.4214, -1.017, 0.2365), (0.6117, -0.9155, 0.2365), (0.7786, -0.7786, 0.2365), (0.9155, -0.6117, 0.2365), (1.017, -0.4214, 0.2365), (1.08, -0.2148, 0.2365), (1.101, 1.032e-06, 0.2365), (1.08, 0.2148, 0.2365), (1.017, 0.4214, 0.2365), (0.9155, 0.6117, 0.2365), (1.13e-08, 1.101, 0.2365), (-0.2148, 1.08, 0.2365), (0.7786, 0.7786, 0.2365), (-0.4214, 1.017, 0.2365), (0.6117, 0.9155, 0.2365), (-0.6117, 0.9155, 0.2365), (0.4214, 1.017, 0.2365), (-0.7786, 0.7786, 0.2365), (0.2148, 1.08, 0.2365), (-0.9155, 0.6117, 0.2365), (-1.017, 0.4214, 0.2365), (-1.08, 0.2148, 0.2365), (-1.101, 5.191e-08, 0.2365)], [], [(9, 41, 40, 8), (23, 55, 54, 22), (10, 42, 41, 9), (24, 56, 55, 23), (11, 43, 42, 10), (25, 57, 56, 24), (12, 44, 43, 11), (26, 58, 57, 25), (13, 45, 44, 12), (27, 59, 58, 26), (14, 46, 45, 13), (1, 33, 32, 0), (28, 60, 59, 27), (15, 47, 46, 14), (2, 34, 33, 1), (29, 61, 60, 28), (16, 48, 47, 15), (3, 35, 34, 2), (30, 62, 61, 29), (17, 49, 48, 16), (4, 36, 35, 3), (31, 63, 62, 30), (18, 50, 49, 17), (5, 37, 36, 4), (0, 32, 63, 31), (19, 51, 50, 18), (6, 38, 37, 5), (20, 52, 51, 19), (7, 39, 38, 6), (21, 53, 52, 20), (8, 40, 39, 7), (22, 54, 53, 21), (73, 72, 104, 105), (87, 86, 118, 119), (74, 73, 105, 106), (88, 87, 119, 120), (75, 74, 106, 107), (89, 88, 120, 121), (76, 75, 107, 108), (90, 89, 121, 122), (77, 76, 108, 109), (91, 90, 122, 123), (78, 77, 109, 110), (64, 65, 97, 96), (92, 91, 123, 124), (79, 78, 110, 111), (66, 64, 96, 98), (93, 92, 124, 125), (80, 79, 111, 112), (67, 66, 98, 99), (94, 93, 125, 126), (81, 80, 112, 113), (68, 67, 99, 100), (95, 94, 126, 127), (82, 81, 113, 114), (69, 68, 100, 101), (65, 95, 127, 97), (83, 82, 114, 115), (70, 69, 101, 102), (84, 83, 115, 116), (71, 70, 102, 103), (85, 84, 116, 117), (72, 71, 103, 104), (86, 85, 117, 118), (61, 62, 126, 125), (35, 36, 100, 99), (129, 128, 73, 74), (62, 63, 127, 126), (36, 37, 101, 100), (130, 129, 74, 75), (63, 32, 97, 127), (37, 38, 102, 101), (131, 130, 75, 76), (38, 39, 103, 102), (132, 131, 76, 77), (39, 40, 104, 103), (133, 132, 77, 78), (40, 41, 105, 104), (134, 133, 78, 79), (41, 42, 106, 105), (135, 134, 79, 80), (42, 43, 107, 106), (136, 135, 80, 81), (43, 44, 108, 107), (137, 136, 81, 82), (44, 45, 109, 108), (138, 137, 82, 83), (45, 46, 110, 109), (139, 138, 83, 84), (46, 47, 111, 110), (140, 139, 84, 85), (47, 48, 112, 111), (141, 140, 85, 86), (48, 49, 113, 112), (142, 141, 86, 87), (49, 50, 114, 113), (143, 142, 87, 88), (50, 51, 115, 114), (144, 143, 88, 89), (51, 52, 116, 115), (145, 144, 89, 90), (52, 53, 117, 116), (146, 145, 90, 91), (148, 147, 65, 64), (53, 54, 118, 117), (149, 146, 91, 92), (150, 148, 64, 66), (54, 55, 119, 118), (151, 149, 92, 93), (152, 150, 66, 67), (55, 56, 120, 119), (153, 151, 93, 94), (154, 152, 67, 68), (56, 57, 121, 120), (155, 153, 94, 95), (156, 154, 68, 69), (57, 58, 122, 121), (147, 155, 95, 65), (157, 156, 69, 70), (58, 59, 123, 122), (32, 33, 96, 97), (158, 157, 70, 71), (59, 60, 124, 123), (33, 34, 98, 96), (159, 158, 71, 72), (60, 61, 125, 124), (34, 35, 99, 98), (128, 159, 72, 73), (9, 8, 159, 128), (8, 7, 158, 159), (7, 6, 157, 158), (6, 5, 156, 157), (0, 31, 155, 147), (5, 4, 154, 156), (31, 30, 153, 155), (4, 3, 152, 154), (30, 29, 151, 153), (3, 2, 150, 152), (29, 28, 149, 151), (2, 1, 148, 150), (28, 27, 146, 149), (1, 0, 147, 148), (27, 26, 145, 146), (26, 25, 144, 145), (25, 24, 143, 144), (24, 23, 142, 143), (23, 22, 141, 142), (22, 21, 140, 141), (21, 20, 139, 140), (20, 19, 138, 139), (19, 18, 137, 138), (18, 17, 136, 137), (17, 16, 135, 136), (16, 15, 134, 135), (15, 14, 133, 134), (14, 13, 132, 133), (13, 12, 131, 132), (12, 11, 130, 131), (11, 10, 129, 130), (10, 9, 128, 129)])
_k = {(32, 33): 0.29804, (33, 34): 0.29804, (34, 35): 0.29804, (35, 36): 0.29804, (36, 37): 0.29804, (37, 38): 0.29804, (38, 39): 0.29804, (39, 40): 0.29804, (40, 41): 0.29804, (41, 42): 0.29804, (42, 43): 0.29804, (43, 44): 0.29804, (44, 45): 0.29804, (45, 46): 0.29804, (46, 47): 0.29804, (47, 48): 0.29804, (48, 49): 0.29804, (49, 50): 0.29804, (50, 51): 0.29804, (51, 52): 0.29804, (52, 53): 0.29804, (53, 54): 0.29804, (54, 55): 0.29804, (55, 56): 0.29804, (56, 57): 0.29804, (57, 58): 0.29804, (58, 59): 0.29804, (59, 60): 0.29804, (60, 61): 0.29804, (61, 62): 0.29804, (62, 63): 0.29804, (32, 63): 0.29804, (96, 97): 0.29804, (96, 98): 0.29804, (98, 99): 0.29804, (99, 100): 0.29804, (100, 101): 0.29804, (101, 102): 0.29804, (102, 103): 0.29804, (103, 104): 0.29804, (104, 105): 0.29804, (105, 106): 0.29804, (106, 107): 0.29804, (107, 108): 0.29804, (108, 109): 0.29804, (109, 110): 0.29804, (110, 111): 0.29804, (111, 112): 0.29804, (112, 113): 0.29804, (113, 114): 0.29804, (114, 115): 0.29804, (115, 116): 0.29804, (116, 117): 0.29804, (117, 118): 0.29804, (118, 119): 0.29804, (119, 120): 0.29804, (120, 121): 0.29804, (121, 122): 0.29804, (122, 123): 0.29804, (123, 124): 0.29804, (124, 125): 0.29804, (125, 126): 0.29804, (126, 127): 0.29804, (97, 127): 0.29804}
me_circle_000.attributes.new('crease_edge', 'FLOAT', 'EDGE').data.foreach_set('value', [_k.get((min(e.vertices), max(e.vertices)), 0.0) for e in me_circle_000.edges])
_uv = me_circle_000.uv_layers.new(name='UVMap')
_uv.uv.foreach_set('vector', [0.01587, 0.2499, 0.01587, 0.2499, 0.01587, 0.2499, 0.01587, 0.2499, 0.01587, 0.2499, 0.01587, 0.2499, 0.01587, 0.2499, 0.01587, 0.2499, 0.01587, 0.2499, 0.01587, 0.2499, 0.01587, 0.2499, 0.01587, 0.2499, 0.01587, 0.2499, 0.01587, 0.2499, 0.01587, 0.2499, 0.01587, 0.2499, 0.01587, 0.2499, 0.01587, 0.2499, 0.01587, 0.2499, 0.01587, 0.2499, 0.01587, 0.2499, 0.01587, 0.2499, 0.01587, 0.2499, 0.01587, 0.2499, 0.01587, 0.2499, 0.01587, 0.2499, 0.01587, 0.2499, 0.01587, 0.2499, 0.01587, 0.2499, 0.01587, 0.2499, 0.01587, 0.2499, 0.01587, 0.2499, 0.01587, 0.2499, 0.01587, 0.2499, 0.01587, 0.2499, 0.01587, 0.2499, 0.01587, 0.2499, 0.01587, 0.2499, 0.01587, 0.2499, 0.01587, 0.2499, 0.01587, 0.2499, 0.01587, 0.2499, 0.01587, 0.2499, 0.01587, 0.2499, 0.01587, 0.2499, 0.01587, 0.2499, 0.01587, 0.2499, 0.01587, 0.2499, 0.01587, 0.2499, 0.01587, 0.2499, 0.01587, 0.2499, 0.01587, 0.2499, 0.01587, 0.2499, 0.01587, 0.2499, 0.01587, 0.2499, 0.01587, 0.2499, 0.01587, 0.2499, 0.01587, 0.2499, 0.01587, 0.2499, 0.01587, 0.2499, 0.01587, 0.2499, 0.01587, 0.2499, 0.01587, 0.2499, 0.01587, 0.2499, 0.01587, 0.2499, 0.01587, 0.2499, 0.01587, 0.2499, 0.01587, 0.2499, 0.01587, 0.2499, 0.01587, 0.2499, 0.01587, 0.2499, 0.01587, 0.2499, 0.01587, 0.2499, 0.01587, 0.2499, 0.01587, 0.2499, 0.01587, 0.2499, 0.01587, 0.2499, 0.01587, 0.2499, 0.01587, 0.2499, 0.01587, 0.2499, 0.01587, 0.2499, 0.01587, 0.2499, 0.01587, 0.2499, 0.01587, 0.2499, 0.01587, 0.2499, 0.01587, 0.2499, 0.01587, 0.2499, 0.01587, 0.2499, 0.01587, 0.2499, 0.01587, 0.2499, 0.01587, 0.2499, 0.01587, 0.2499, 0.01587, 0.2499, 0.01587, 0.2499, 0.01587, 0.2499, 0.01587, 0.2499, 0.01587, 0.2499, 0.01587, 0.2499, 0.01587, 0.2499, 0.01587, 0.2499, 0.01587, 0.2499, 0.01587, 0.2499, 0.01587, 0.2499, 0.01587, 0.2499, 0.01587, 0.2499, 0.01587, 0.2499, 0.01587, 0.2499, 0.01587, 0.2499, 0.01587, 0.2499, 0.01587, 0.2499, 0.01587, 0.2499, 0.01587, 0.2499, 0.01587, 0.2499, 0.01587, 0.2499, 0.01587, 0.2499, 0.01587, 0.2499, 0.01587, 0.2499, 0.01587, 0.2499, 0.01587, 0.2499, 0.01587, 0.2499, 0.01587, 0.2499, 0.01587, 0.2499, 0.01587, 0.2499, 0.01587, 0.2499, 0.01587, 0.2499, 0.01587, 0.2499, 0.01587, 0.2499, 0.01587, 0.2499, 0.01587, 0.2499, 0.01587, 0.2499, 0.01587, 0.2499, 0.01587, 0.2499, 0.01587, 0.2499, 0.01587, 0.2499, 0.01587, 0.2499, 0.01587, 0.2499, 0.01587, 0.2499, 0.01587, 0.2499, 0.01587, 0.2499, 0.01587, 0.2499, 0.01587, 0.2499, 0.01587, 0.2499, 0.01587, 0.2499, 0.01587, 0.2499, 0.01587, 0.2499, 0.01587, 0.2499, 0.01587, 0.2499, 0.01587, 0.2499, 0.01587, 0.2499, 0.01587, 0.2499, 0.01587, 0.2499, 0.01587, 0.2499, 0.01587, 0.2499, 0.01587, 0.2499, 0.01587, 0.2499, 0.01587, 0.2499, 0.01587, 0.2499, 0.01587, 0.2499, 0.01587, 0.2499, 0.01587, 0.2499, 0.01587, 0.2499, 0.01587, 0.2499, 0.01587, 0.2499, 0.01587, 0.2499, 0.01587, 0.2499, 0.01587, 0.2499, 0.01587, 0.2499, 0.01587, 0.2499, 0.01587, 0.2499, 0.01587, 0.2499, 0.01587, 0.2499, 0.01587, 0.2499, 0.01587, 0.2499, 0.01587, 0.2499, 0.01587, 0.2499, 0.01587, 0.2499, 0.01587, 0.2499, 0.01587, 0.2499, 0.01587, 0.2499, 0.01587, 0.2499, 0.01587, 0.2499, 0.01587, 0.2499, 0.01587, 0.2499, 0.01587, 0.2499, 0.01587, 0.2499, 0.01587, 0.2499, 0.01587, 0.2499, 0.01587, 0.2499, 0.01587, 0.2499, 0.01587, 0.2499, 0.01587, 0.2499, 0.01587, 0.2499, 0.01587, 0.2499, 0.01587, 0.2499, 0.01587, 0.2499, 0.01587, 0.2499, 0.01587, 0.2499, 0.01587, 0.2499, 0.01587, 0.2499, 0.01587, 0.2499, 0.01587, 0.2499, 0.01587, 0.2499, 0.01587, 0.2499, 0.01587, 0.2499, 0.01587, 0.2499, 0.01587, 0.2499, 0.01587, 0.2499, 0.01587, 0.2499, 0.01587, 0.2499, 0.01587, 0.2499, 0.01587, 0.2499, 0.01587, 0.2499, 0.01587, 0.2499, 0.01587, 0.2499, 0.01587, 0.2499, 0.01587, 0.2499, 0.01587, 0.2499, 0.01587, 0.2499, 0.01587, 0.2499, 0.01587, 0.2499, 0.01587, 0.2499, 0.01587, 0.2499, 0.01587, 0.2499, 0.01587, 0.2499, 0.01587, 0.2499, 0.01587, 0.2499, 0.01587, 0.2499, 0.01587, 0.2499, 0.01587, 0.2499, 0.01587, 0.2499, 0.01587, 0.2499, 0.01587, 0.2499, 0.01587, 0.2499, 0.01587, 0.2499, 0.01587, 0.2499, 0.01587, 0.2499, 0.01587, 0.2499, 0.01587, 0.2499, 0.01587, 0.2499, 0.01587, 0.2499, 0.01587, 0.2499, 0.01587, 0.2499, 0.01587, 0.2499, 0.01587, 0.2499, 0.01587, 0.2499, 0.01587, 0.2499, 0.01587, 0.2499, 0.01587, 0.2499, 0.01587, 0.2499, 0.01587, 0.2499, 0.01587, 0.2499, 0.01587, 0.2499, 0.01587, 0.2499, 0.01587, 0.2499, 0.01587, 0.2499, 0.01587, 0.2499, 0.2161, 0.4858, 0.1965, 0.4858, 0.1965, 0.6217, 0.2161, 0.6217, 0.7269, 0.4858, 0.7073, 0.4858, 0.7073, 0.6217, 0.7269, 0.6217, 0.3537, 0.5532, 0.334, 0.5532, 0.334, 0.6217, 0.3537, 0.6217, 0.1965, 0.4858, 0.1768, 0.4858, 0.1768, 0.6217, 0.1965, 0.6217, 0.7073, 0.4858, 0.6877, 0.4858, 0.6877, 0.6217, 0.7073, 0.6217, 0.3733, 0.5532, 0.3537, 0.5532, 0.3537, 0.6217, 0.3733, 0.6217, 0.1768, 0.4858, 0.1572, 0.4858, 0.1572, 0.6217, 0.1768, 0.6217, 0.6877, 0.4858, 0.668, 0.4858, 0.668, 0.6217, 0.6877, 0.6217, 0.3929, 0.5532, 0.3733, 0.5532, 0.3733, 0.6217, 0.3929, 0.6217, 0.668, 0.4858, 0.6484, 0.4858, 0.6484, 0.6217, 0.668, 0.6217, 0.4126, 0.5532, 0.3929, 0.5532, 0.3929, 0.6217, 0.4126, 0.6217, 0.6484, 0.4858, 0.6287, 0.4858, 0.6287, 0.6217, 0.6484, 0.6217, 0.4322, 0.5532, 0.4126, 0.5532, 0.4126, 0.6217, 0.4322, 0.6217, 0.6287, 0.4858, 0.6091, 0.4858, 0.6091, 0.6217, 0.6287, 0.6217, 0.4519, 0.5532, 0.4322, 0.5532, 0.4322, 0.6217, 0.4519, 0.6217, 0.6091, 0.4858, 0.5894, 0.4858, 0.5894, 0.6217, 0.6091, 0.6217, 0.4715, 0.5532, 0.4519, 0.5532, 0.4519, 0.6217, 0.4715, 0.6217, 0.5894, 0.4858, 0.5698, 0.4858, 0.5698, 0.6217, 0.5894, 0.6217, 0.4912, 0.5532, 0.4715, 0.5532, 0.4715, 0.6217, 0.4912, 0.6217, 0.5698, 0.4858, 0.5501, 0.4858, 0.5501, 0.6217, 0.5698, 0.6217, 0.5108, 0.5532, 0.4912, 0.5532, 0.4912, 0.6217, 0.5108, 0.6217, 0.5501, 0.4858, 0.5305, 0.4858, 0.5305, 0.6217, 0.5501, 0.6217, 0.5305, 0.5532, 0.5108, 0.5532, 0.5108, 0.6217, 0.5305, 0.6217, 0.5305, 0.4858, 0.5108, 0.4858, 0.5108, 0.6217, 0.5305, 0.6217, 0.5501, 0.5532, 0.5305, 0.5532, 0.5305, 0.6217, 0.5501, 0.6217, 0.5108, 0.4858, 0.4912, 0.4858, 0.4912, 0.6217, 0.5108, 0.6217, 0.5698, 0.5532, 0.5501, 0.5532, 0.5501, 0.6217, 0.5698, 0.6217, 0.4912, 0.4858, 0.4715, 0.4858, 0.4715, 0.6217, 0.4912, 0.6217, 0.5894, 0.5532, 0.5698, 0.5532, 0.5698, 0.6217, 0.5894, 0.6217, 0.4715, 0.4858, 0.4519, 0.4858, 0.4519, 0.6217, 0.4715, 0.6217, 0.6091, 0.5532, 0.5894, 0.5532, 0.5894, 0.6217, 0.6091, 0.6217, 0.4519, 0.4858, 0.4322, 0.4858, 0.4322, 0.6217, 0.4519, 0.6217, 0.6287, 0.5532, 0.6091, 0.5532, 0.6091, 0.6217, 0.6287, 0.6217, 0.4322, 0.4858, 0.4126, 0.4858, 0.4126, 0.6217, 0.4322, 0.6217, 0.6484, 0.5532, 0.6287, 0.5532, 0.6287, 0.6217, 0.6484, 0.6217, 0.4126, 0.4858, 0.3929, 0.4858, 0.3929, 0.6217, 0.4126, 0.6217, 0.668, 0.5532, 0.6484, 0.5532, 0.6484, 0.6217, 0.668, 0.6217, 0.3929, 0.4858, 0.3733, 0.4858, 0.3733, 0.6217, 0.3929, 0.6217, 0.6877, 0.5532, 0.668, 0.5532, 0.668, 0.6217, 0.6877, 0.6217, 0.1768, 0.5532, 0.1572, 0.5532, 0.1572, 0.6217, 0.1768, 0.6217, 0.3733, 0.4858, 0.3537, 0.4858, 0.3537, 0.6217, 0.3733, 0.6217, 0.7073, 0.5532, 0.6877, 0.5532, 0.6877, 0.6217, 0.7073, 0.6217, 0.1965, 0.5532, 0.1768, 0.5532, 0.1768, 0.6217, 0.1965, 0.6217, 0.3537, 0.4858, 0.334, 0.4858, 0.334, 0.6217, 0.3537, 0.6217, 0.7269, 0.5532, 0.7073, 0.5532, 0.7073, 0.6217, 0.7269, 0.6217, 0.2161, 0.5532, 0.1965, 0.5532, 0.1965, 0.6217, 0.2161, 0.6217, 0.334, 0.4858, 0.3144, 0.4858, 0.3144, 0.6217, 0.334, 0.6217, 0.7466, 0.5532, 0.7269, 0.5532, 0.7269, 0.6217, 0.7466, 0.6217, 0.2358, 0.5532, 0.2161, 0.5532, 0.2161, 0.6217, 0.2358, 0.6217, 0.3144, 0.4858, 0.2947, 0.4858, 0.2947, 0.6217, 0.3144, 0.6217, 0.7662, 0.5532, 0.7466, 0.5532, 0.7466, 0.6217, 0.7662, 0.6217, 0.2554, 0.5532, 0.2358, 0.5532, 0.2358, 0.6217, 0.2554, 0.6217, 0.2947, 0.4858, 0.2751, 0.4858, 0.2751, 0.6217, 0.2947, 0.6217, 0.7859, 0.5532, 0.7662, 0.5532, 0.7662, 0.6217, 0.7859, 0.6217, 0.2751, 0.5532, 0.2554, 0.5532, 0.2554, 0.6217, 0.2751, 0.6217, 0.2751, 0.4858, 0.2554, 0.4858, 0.2554, 0.6217, 0.2751, 0.6217, 0.7859, 0.4858, 0.7662, 0.4858, 0.7662, 0.6217, 0.7859, 0.6217, 0.2947, 0.5532, 0.2751, 0.5532, 0.2751, 0.6217, 0.2947, 0.6217, 0.2554, 0.4858, 0.2358, 0.4858, 0.2358, 0.6217, 0.2554, 0.6217, 0.7662, 0.4858, 0.7466, 0.4858, 0.7466, 0.6217, 0.7662, 0.6217, 0.3144, 0.5532, 0.2947, 0.5532, 0.2947, 0.6217, 0.3144, 0.6217, 0.2358, 0.4858, 0.2161, 0.4858, 0.2161, 0.6217, 0.2358, 0.6217, 0.7466, 0.4858, 0.7269, 0.4858, 0.7269, 0.6217, 0.7466, 0.6217, 0.334, 0.5532, 0.3144, 0.5532, 0.3144, 0.6217, 0.334, 0.6217, 0.334, 0.4858, 0.3144, 0.4858, 0.3144, 0.5532, 0.334, 0.5532, 0.3144, 0.4858, 0.2947, 0.4858, 0.2947, 0.5532, 0.3144, 0.5532, 0.2947, 0.4858, 0.2751, 0.4858, 0.2751, 0.5532, 0.2947, 0.5532, 0.2751, 0.4858, 0.2554, 0.4858, 0.2554, 0.5532, 0.2751, 0.5532, 0.7859, 0.4858, 0.7662, 0.4858, 0.7662, 0.5532, 0.7859, 0.5532, 0.2554, 0.4858, 0.2358, 0.4858, 0.2358, 0.5532, 0.2554, 0.5532, 0.7662, 0.4858, 0.7466, 0.4858, 0.7466, 0.5532, 0.7662, 0.5532, 0.2358, 0.4858, 0.2161, 0.4858, 0.2161, 0.5532, 0.2358, 0.5532, 0.7466, 0.4858, 0.7269, 0.4858, 0.7269, 0.5532, 0.7466, 0.5532, 0.2161, 0.4858, 0.1965, 0.4858, 0.1965, 0.5532, 0.2161, 0.5532, 0.7269, 0.4858, 0.7073, 0.4858, 0.7073, 0.5532, 0.7269, 0.5532, 0.1965, 0.4858, 0.1768, 0.4858, 0.1768, 0.5532, 0.1965, 0.5532, 0.7073, 0.4858, 0.6877, 0.4858, 0.6877, 0.5532, 0.7073, 0.5532, 0.1768, 0.4858, 0.1572, 0.4858, 0.1572, 0.5532, 0.1768, 0.5532, 0.6877, 0.4858, 0.668, 0.4858, 0.668, 0.5532, 0.6877, 0.5532, 0.668, 0.4858, 0.6484, 0.4858, 0.6484, 0.5532, 0.668, 0.5532, 0.6484, 0.4858, 0.6287, 0.4858, 0.6287, 0.5532, 0.6484, 0.5532, 0.6287, 0.4858, 0.6091, 0.4858, 0.6091, 0.5532, 0.6287, 0.5532, 0.6091, 0.4858, 0.5894, 0.4858, 0.5894, 0.5532, 0.6091, 0.5532, 0.5894, 0.4858, 0.5698, 0.4858, 0.5698, 0.5532, 0.5894, 0.5532, 0.5698, 0.4858, 0.5501, 0.4858, 0.5501, 0.5532, 0.5698, 0.5532, 0.5501, 0.4858, 0.5305, 0.4858, 0.5305, 0.5532, 0.5501, 0.5532, 0.5305, 0.4858, 0.5108, 0.4858, 0.5108, 0.5532, 0.5305, 0.5532, 0.5108, 0.4858, 0.4912, 0.4858, 0.4912, 0.5532, 0.5108, 0.5532, 0.4912, 0.4858, 0.4715, 0.4858, 0.4715, 0.5532, 0.4912, 0.5532, 0.4715, 0.4858, 0.4519, 0.4858, 0.4519, 0.5532, 0.4715, 0.5532, 0.4519, 0.4858, 0.4322, 0.4858, 0.4322, 0.5532, 0.4519, 0.5532, 0.4322, 0.4858, 0.4126, 0.4858, 0.4126, 0.5532, 0.4322, 0.5532, 0.4126, 0.4858, 0.3929, 0.4858, 0.3929, 0.5532, 0.4126, 0.5532, 0.3929, 0.4858, 0.3733, 0.4858, 0.3733, 0.5532, 0.3929, 0.5532, 0.3733, 0.4858, 0.3537, 0.4858, 0.3537, 0.5532, 0.3733, 0.5532, 0.3537, 0.4858, 0.334, 0.4858, 0.334, 0.5532, 0.3537, 0.5532])
me_circle_000.materials.append(mat_mask_mat)
me_circle_000.use_remesh_preserve_volume = False
me_circle_000.use_remesh_preserve_attributes = False
me_circle_000.use_mirror_vertex_groups = False
me_circle_000.update()

# ---- objects
ob_plane = bpy.data.objects.new('Plane', me_plane)
ob_empty = bpy.data.objects.new('Empty', None)
ob_spot = bpy.data.objects.new('Spot', light_spot)
ob_circle = bpy.data.objects.new('Circle', me_circle_002)
ob_camera = bpy.data.objects.new('Camera', cam_camera)
ob_circle_001 = bpy.data.objects.new('Circle.001', me_circle_000)

# ---- transforms, parenting, visibility, modifiers, constraints
ob_plane.location = (1.8, 1.196, 0.0)
ob_plane.rotation_euler = (0.0, -0.0, 1.571)
ob_plane.scale = (4.54, 4.54, 4.54)
ob_plane.lineart.crease_threshold = 0.0
ob_empty.location = (1.534, -1.007, 0.1322)
ob_empty.empty_image_offset = (0.0, 0.0)
ob_empty.lineart.crease_threshold = 0.0
ob_spot.location = (-1.589, 1.189, 5.535)
ob_spot.lineart.crease_threshold = 0.0
_c = ob_spot.constraints.new('TRACK_TO'); _c.name = 'Track To'
_c.target = ob_empty
_c.up_axis = 'UP_X'
ob_circle.location = (2.497, -2.424, 0.0)
ob_circle.lineart.crease_threshold = 0.0
_m = ob_circle.modifiers.new('Subsurf', 'SUBSURF')
_m.uv_smooth = 'PRESERVE_CORNERS'
_m.levels = 3
_m.render_levels = 5
_m.show_only_control_edges = False
ob_camera.location = (6.327, 0.1327, 2.316)
ob_camera.rotation_euler = (1.093, -0.1992, 1.995)
ob_camera.lock_rotations_4d = False
ob_camera.empty_display_type = 'ARROWS'
ob_camera.color = (0.0, 0.0, 0.0, 0.0)
ob_camera.display_type = 'WIRE'
ob_camera.lineart.crease_threshold = 0.0
ob_circle_001.location = (2.497, -2.424, 0.0)
ob_circle_001.lineart.crease_threshold = 0.0
_m = ob_circle_001.modifiers.new('Subsurf', 'SUBSURF')
_m.uv_smooth = 'PRESERVE_CORNERS'
_m.levels = 3
_m.render_levels = 5
_m.show_only_control_edges = False

# ---- collection membership
col_collection_1.objects.link(ob_plane)
col_collection_1.objects.link(ob_empty)
col_collection_1.objects.link(ob_spot)
col_collection_1.objects.link(ob_circle)
col_collection_1.objects.link(ob_camera)
col_collection_2.objects.link(ob_circle_001)
def _layer_coll(name, lc=None):
    lc = lc or bpy.context.view_layer.layer_collection
    for c in lc.children:
        if c.name == name: return c
        r = _layer_coll(name, c)
        if r: return r
_layer_coll('Collection 2').indirect_only = True

# ---- scene / render settings (as saved in the file)
scene.camera = ob_camera
scene.frame_start = 1; scene.frame_end = 250; scene.frame_set(1)
scene.render.engine = 'CYCLES'
scene.render.resolution_percentage = 50
scene.render.dither_intensity = 0.0
scene.render.film_transparent = True
scene.cycles.use_denoising = False
scene.cycles.samples = 1000
scene.cycles.sampling_pattern = 'TABULATED_SOBOL'
scene.cycles.light_sampling_threshold = 0.0
scene.cycles.use_adaptive_sampling = False
scene.cycles.use_light_tree = False
scene.cycles.blur_glossy = 0.0
scene.cycles.pixel_filter_type = 'GAUSSIAN'
scene.cycles.sample_clamp_indirect = 0.0
scene.view_settings.view_transform = 'Standard'
bpy.context.view_layer.update()

